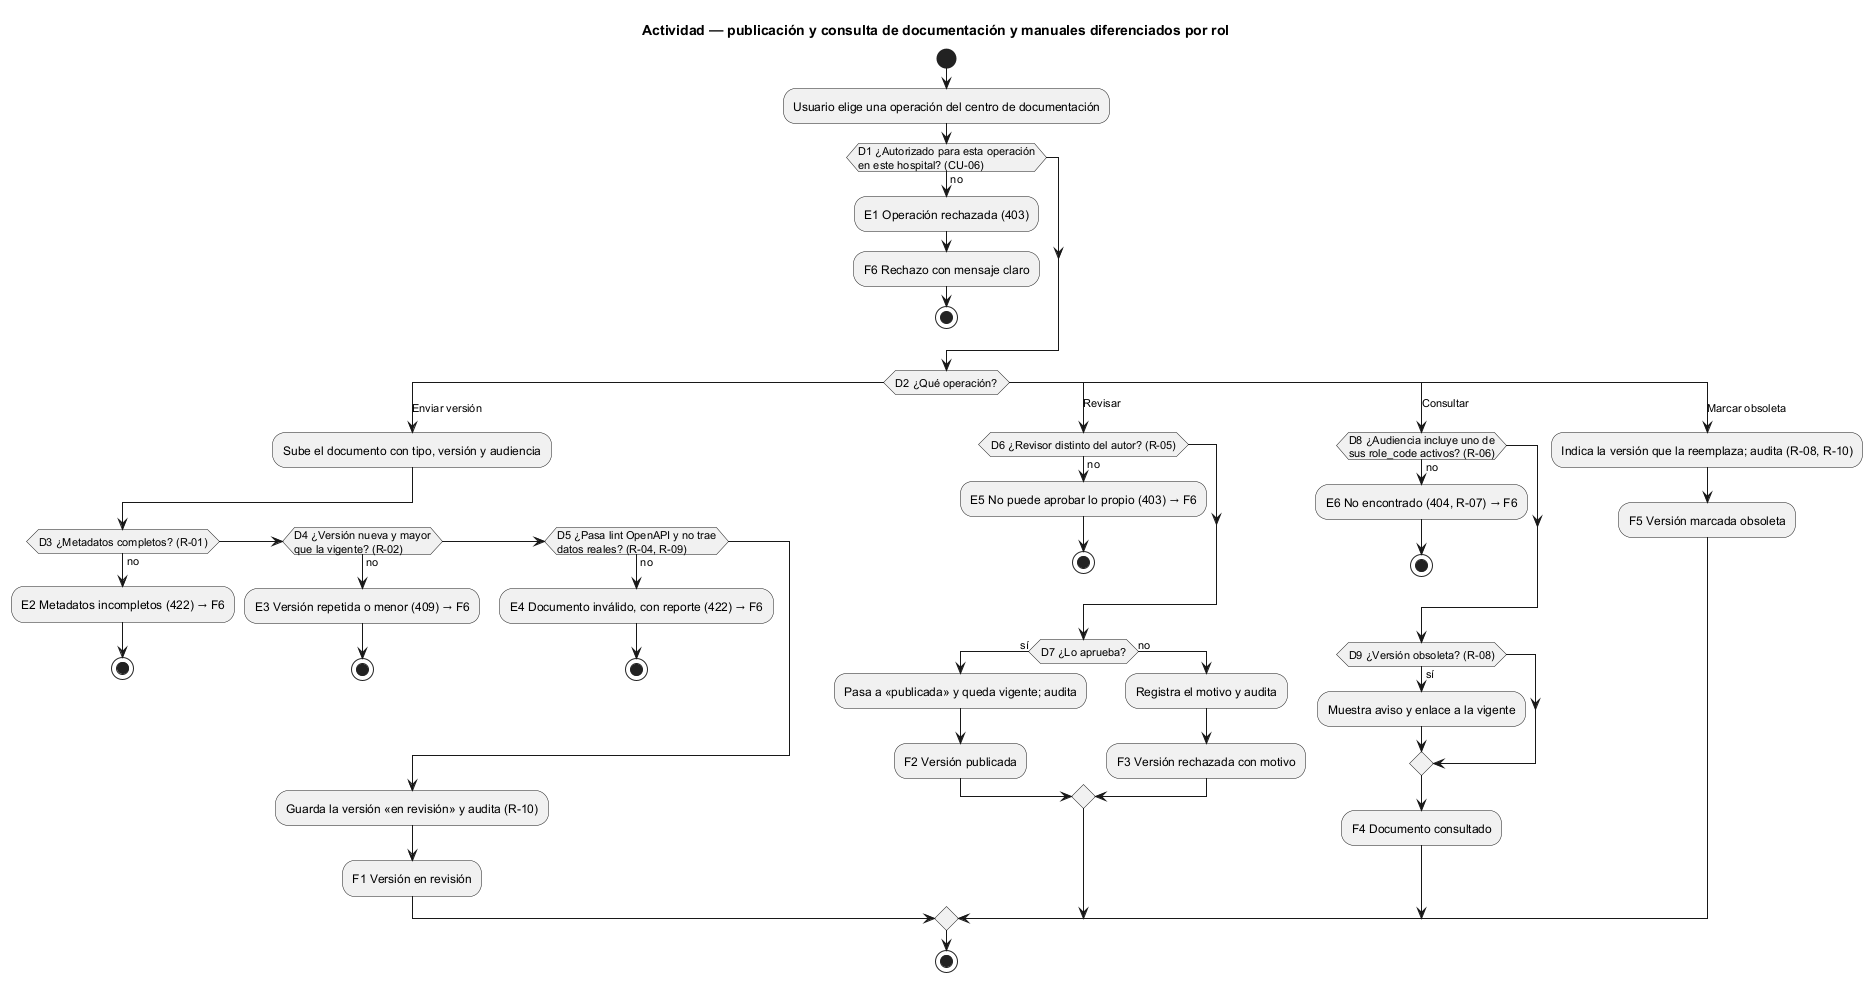

The diagram above was rendered by PlantUML. Its source (embedded in the PNG):
@startuml semana-01-actividad
' Semana 1 — Contratos API: centro de documentación por rol (tarea Odoo 2473)
title Actividad — publicación y consulta de documentación y manuales diferenciados por rol

start
:Usuario elige una operación del centro de documentación;
if (D1 ¿Autorizado para esta operación\nen este hospital? (CU-06)) then (no)
  :E1 Operación rechazada (403);
  :F6 Rechazo con mensaje claro;
  stop
endif
switch (D2 ¿Qué operación?)
case (Enviar versión)
  :Sube el documento con tipo, versión y audiencia;
  if (D3 ¿Metadatos completos? (R-01)) then (no)
    :E2 Metadatos incompletos (422) → F6;
    stop
  elseif (D4 ¿Versión nueva y mayor\nque la vigente? (R-02)) then (no)
    :E3 Versión repetida o menor (409) → F6;
    stop
  elseif (D5 ¿Pasa lint OpenAPI y no trae\ndatos reales? (R-04, R-09)) then (no)
    :E4 Documento inválido, con reporte (422) → F6;
    stop
  endif
  :Guarda la versión «en revisión» y audita (R-10);
  :F1 Versión en revisión;
case (Revisar)
  if (D6 ¿Revisor distinto del autor? (R-05)) then (no)
    :E5 No puede aprobar lo propio (403) → F6;
    stop
  endif
  if (D7 ¿Lo aprueba?) then (sí)
    :Pasa a «publicada» y queda vigente; audita;
    :F2 Versión publicada;
  else (no)
    :Registra el motivo y audita;
    :F3 Versión rechazada con motivo;
  endif
case (Consultar)
  if (D8 ¿Audiencia incluye uno de\nsus role_code activos? (R-06)) then (no)
    :E6 No encontrado (404, R-07) → F6;
    stop
  endif
  if (D9 ¿Versión obsoleta? (R-08)) then (sí)
    :Muestra aviso y enlace a la vigente;
  endif
  :F4 Documento consultado;
case (Marcar obsoleta)
  :Indica la versión que la reemplaza; audita (R-08, R-10);
  :F5 Versión marcada obsoleta;
endswitch
stop
@enduml